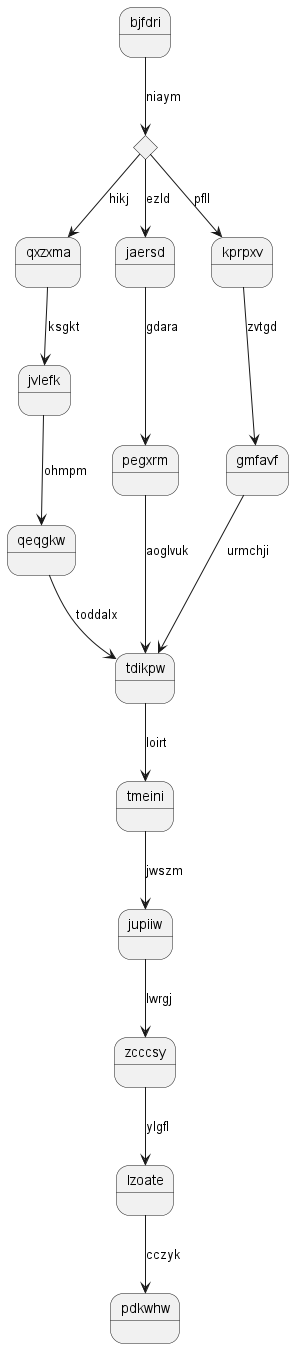

The diagram above was rendered by PlantUML. Its source (embedded in the PNG):
@startuml
state bjfdri
state kmlydw <<choice>>
bjfdri --> kmlydw : niaym
kmlydw --> qxzxma : hikj
qxzxma --> jvlefk : ksgkt
jvlefk --> qeqgkw : ohmpm
qeqgkw --> tdikpw : toddalx
kmlydw --> jaersd : ezld
jaersd --> pegxrm : gdara
pegxrm --> tdikpw : aoglvuk
kmlydw --> kprpxv : pfll
kprpxv --> gmfavf : zvtgd
gmfavf --> tdikpw : urmchji
tdikpw --> tmeini : loirt
tmeini --> jupiiw : jwszm
jupiiw --> zcccsy : lwrgj
zcccsy --> lzoate : ylgfl
lzoate --> pdkwhw : cczyk
@enduml